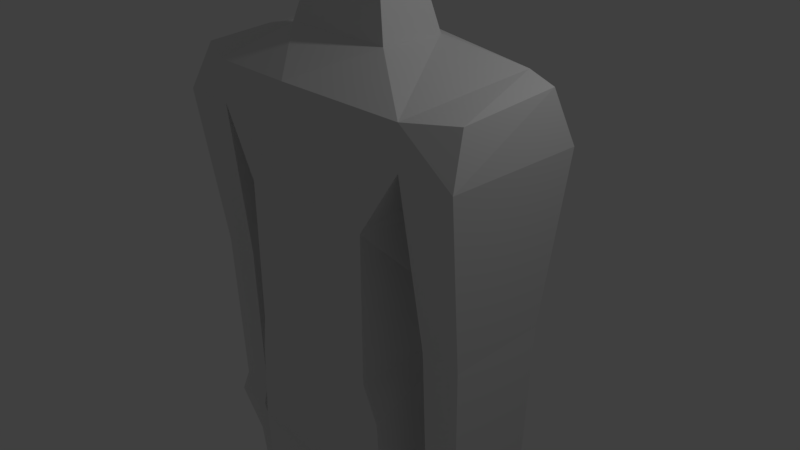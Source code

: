 # Source: Syperhero.blend  (saved by Blender 2.78.0; exported with 4.5.12 LTS)
import bpy
from mathutils import Matrix  # noqa: F401  (used for matrix-valued properties, if any)

bpy.ops.wm.read_factory_settings(use_empty=True)
scene = bpy.context.scene
scene.name = 'Scene'

# ---- collections
col_collection_1 = bpy.data.collections.new('Collection 1'); scene.collection.children.link(col_collection_1)

# ---- materials (node trees are filled in below, after node groups)
mat_material = bpy.data.materials.new('Material')
mat_material.alpha_threshold = 0.0
mat_material.use_transparent_shadow = False
mat_material.roughness = 0.5
mat_material.line_color = (0.0, 0.0, 0.0, 1.0)

# ---- material node trees

# ---- world
world_world = bpy.data.worlds.new('World'); scene.world = world_world
world_world.color = (0.05088, 0.05088, 0.05088)
world_world.use_sun_shadow = False
world_world.sun_shadow_jitter_overblur = 0.0
world_world.cycles.sampling_method = 'MANUAL'

# ---- cameras
cam_camera = bpy.data.cameras.new('Camera')
cam_camera.clip_end = 100.0
cam_camera.lens = 35.0
cam_camera.sensor_width = 32.0
cam_camera.sensor_height = 18.0
cam_camera.ortho_scale = 7.314
cam_camera.dof.focus_distance = 0.0
cam_camera.dof.aperture_fstop = 128.0

# ---- lights
light_lamp = bpy.data.lights.new('Lamp', 'POINT')
light_lamp.transmission_factor = 0.0
light_lamp.cutoff_distance = 30.0
light_lamp.energy = 100.0
light_lamp.shadow_buffer_clip_start = 1.001
light_lamp.shadow_soft_size = 0.1
light_lamp.shadow_maximum_resolution = 0.006
light_lamp.use_absolute_resolution = True

# ---- meshes
me_cube = bpy.data.meshes.new('Cube')
me_cube.from_pydata([(1.0, 1.0, -1.0), (1.0, -1.0, -1.0), (1.306, 1.0, 1.0), (1.0, -1.0, 1.0), (0.0, 0.8549, -1.0), (0.0, -1.0, -1.0), (0.0, 0.9591, 1.0), (0.0, -1.0, 1.0), (1.557, 0.9538, 1.879), (1.557, -0.9538, 1.879), (0.0, 1.098, 1.76), (0.0, -1.202, 1.76), (1.802, 0.7489, 2.678), (1.557, -0.9538, 2.426), (0.0, 1.098, 2.545), (0.0, -1.202, 2.545), (0.7797, 0.4338, 2.925), (0.7797, -0.4338, 2.925), (0.0, 0.7421, 2.925), (0.0, -0.4338, 2.925), (2.322, 0.9538, 1.879), (2.322, -0.9538, 1.879), (2.218, 0.6563, 2.589), (2.197, -0.6962, 2.48), (1.669, 0.6734, -0.3796), (1.669, -0.6734, -0.3796), (2.21, 0.6734, -0.3796), (2.21, -0.6734, -0.3796), (1.698, 0.6014, -2.697), (1.698, -0.6014, -2.697), (2.181, 0.6014, -2.697), (2.181, -0.6014, -2.697), (1.661, 0.6938, -2.971), (1.661, -0.6938, -2.971), (2.218, 0.6938, -2.971), (2.218, -0.6938, -2.971), (1.749, 0.4757, -3.813), (1.749, -0.4757, -3.813), (2.13, 0.4757, -3.813), (2.13, -0.4757, -3.813), (1.77, 0.4235, -4.45), (1.77, -0.4235, -4.45), (2.11, 0.4235, -4.45), (2.11, -0.4235, -4.45), (1.032, 1.269, -1.588), (1.164, -0.9379, -1.573), (0.0, 1.26, -1.599), (0.0, -1.051, -1.573), (1.059, 0.8543, -2.705), (1.222, -0.9379, -2.729), (0.0, 0.8689, -2.538), (0.0, -1.144, -2.328), (0.1423, 0.7758, -2.872), (0.2421, -0.8387, -2.73), (0.0, 0.7053, -2.73), (0.0, -0.9945, -2.73), (0.9298, 0.6572, -5.948), (1.101, -0.8842, -5.948), (0.3729, 0.5833, -5.948), (0.3729, -0.8163, -5.948), (0.8969, 0.7769, -8.829), (0.8969, -0.449, -8.829), (0.4103, 0.7123, -8.829), (0.4103, -0.3896, -8.829), (0.9634, 0.8191, -9.122), (1.069, -0.7405, -9.122), (0.3442, 0.7369, -9.123), (0.3442, -0.665, -9.123), (0.9636, 0.8191, -9.433), (1.069, -0.7405, -9.433), (0.3445, 0.7369, -9.433), (0.3445, -0.665, -9.433), (0.4057, -1.453, -9.244), (0.8463, -1.429, -9.243), (0.4059, -1.453, -9.433), (0.8464, -1.429, -9.432), (0.5125, 0.3083, 3.788), (0.5125, -0.254, 3.788), (0.0, 0.5081, 3.788), (0.0, -0.254, 3.788)], [(50, 52)], [(0, 2, 3, 1), (2, 0, 4, 6), (1, 3, 7, 5), (3, 2, 8, 9), (11, 9, 13, 15), (2, 6, 10, 8), (7, 3, 9, 11), (15, 13, 17, 19), (8, 12, 22, 20), (8, 10, 14, 12), (19, 17, 77, 79), (13, 12, 16, 17), (12, 14, 18, 16), (21, 20, 22, 23), (9, 8, 24, 25), (13, 9, 21, 23), (12, 13, 23, 22), (24, 26, 30, 28), (21, 9, 25, 27), (20, 21, 27, 26), (8, 20, 26, 24), (31, 29, 33, 35), (25, 24, 28, 29), (27, 25, 29, 31), (26, 27, 31, 30), (34, 35, 39, 38), (30, 31, 35, 34), (28, 30, 34, 32), (29, 28, 32, 33), (36, 38, 42, 40), (32, 34, 38, 36), (33, 32, 36, 37), (35, 33, 37, 39), (41, 40, 42, 43), (37, 36, 40, 41), (39, 37, 41, 43), (38, 39, 43, 42), (4, 0, 44, 46), (45, 47, 51, 49), (0, 1, 45, 44), (1, 5, 47, 45), (50, 48, 52, 54), (44, 45, 49, 48), (46, 44, 48, 50), (53, 55, 54, 52), (49, 51, 55, 53), (52, 48, 56, 58), (56, 57, 61, 60), (49, 53, 59, 57), (48, 49, 57, 56), (53, 52, 58, 59), (61, 63, 67, 65), (57, 59, 63, 61), (58, 56, 60, 62), (59, 58, 62, 63), (64, 65, 69, 68), (62, 60, 64, 66), (63, 62, 66, 67), (60, 61, 65, 64), (68, 69, 71, 70), (71, 69, 75, 74), (66, 64, 68, 70), (67, 66, 70, 71), (73, 72, 74, 75), (65, 67, 72, 73), (67, 71, 74, 72), (69, 65, 73, 75), (76, 78, 79, 77), (17, 16, 76, 77), (16, 18, 78, 76)])
_uv = me_cube.uv_layers.new(name='UVMap')
_uv.uv.foreach_set('vector', [0.2023, 0.05145, 0.2789, 0.1896, 0.1624, 0.2751, 0.06703, 0.143, 0.2789, 0.1896, 0.2023, 0.05145, 0.2719, 0.0002111, 0.3724, 0.139, 0.06703, 0.143, 0.1624, 0.2751, 0.09681, 0.3273, 0.0002111, 0.1895, 0.1624, 0.2751, 0.2789, 0.1896, 0.3003, 0.2467, 0.2233, 0.3056, 0.1386, 0.3808, 0.2233, 0.3056, 0.2478, 0.3281, 0.1923, 0.4279, 0.2789, 0.1896, 0.3724, 0.139, 0.4033, 0.1998, 0.3003, 0.2467, 0.09681, 0.3273, 0.1624, 0.2751, 0.2233, 0.3056, 0.1386, 0.3808, 0.1923, 0.4279, 0.2478, 0.3281, 0.2999, 0.3877, 0.2712, 0.4595, 0.3535, 0.8299, 0.2982, 0.8829, 0.2795, 0.8505, 0.3004, 0.812, 0.3003, 0.2467, 0.4033, 0.1998, 0.4226, 0.2668, 0.3055, 0.2886, 0.8372, 0.6555, 0.7852, 0.6073, 0.8441, 0.5824, 0.8802, 0.5933, 0.2478, 0.3281, 0.3055, 0.2886, 0.3517, 0.3307, 0.2999, 0.3877, 0.3055, 0.2886, 0.4226, 0.2668, 0.4226, 0.3123, 0.3517, 0.3307, 0.1986, 0.8065, 0.3004, 0.812, 0.2795, 0.8505, 0.2112, 0.8419, 0.1445, 0.8306, 0.0002111, 0.8133, 0.0412, 0.6438, 0.1476, 0.6538, 0.1721, 0.8722, 0.1445, 0.8306, 0.1986, 0.8065, 0.2112, 0.8419, 0.2982, 0.8829, 0.1721, 0.8722, 0.2112, 0.8419, 0.2795, 0.8505, 0.3447, 0.6474, 0.3002, 0.6495, 0.2894, 0.4629, 0.3278, 0.4599, 0.1986, 0.8065, 0.1445, 0.8306, 0.1476, 0.6538, 0.1905, 0.6538, 0.3004, 0.812, 0.1986, 0.8065, 0.1905, 0.6538, 0.3002, 0.6495, 0.3535, 0.8299, 0.3004, 0.812, 0.3002, 0.6495, 0.3447, 0.6474, 0.4309, 0.7275, 0.4231, 0.6826, 0.4514, 0.6754, 0.4538, 0.7224, 0.1476, 0.6538, 0.0412, 0.6438, 0.05873, 0.4599, 0.1543, 0.466, 0.1905, 0.6538, 0.1476, 0.6538, 0.1543, 0.466, 0.1926, 0.4667, 0.3002, 0.6495, 0.1905, 0.6538, 0.1926, 0.4667, 0.2894, 0.4629, 0.4672, 0.8166, 0.4538, 0.7224, 0.5169, 0.7269, 0.5254, 0.7956, 0.4468, 0.8184, 0.4309, 0.7275, 0.4538, 0.7224, 0.4672, 0.8166, 0.4516, 0.856, 0.4468, 0.8184, 0.4672, 0.8166, 0.4744, 0.856, 0.7111, 0.6904, 0.7228, 0.7835, 0.7024, 0.7934, 0.6889, 0.686, 0.5415, 0.8233, 0.5254, 0.7956, 0.5579, 0.7741, 0.5849, 0.7869, 0.4744, 0.856, 0.4672, 0.8166, 0.5254, 0.7956, 0.5415, 0.8233, 0.6889, 0.686, 0.7024, 0.7934, 0.6347, 0.7847, 0.6255, 0.7111, 0.4538, 0.7224, 0.4514, 0.6754, 0.527, 0.6942, 0.5169, 0.7269, 0.5766, 0.7213, 0.5849, 0.7869, 0.5579, 0.7741, 0.558, 0.7357, 0.6255, 0.7111, 0.6347, 0.7847, 0.5849, 0.7869, 0.5766, 0.7213, 0.5169, 0.7269, 0.527, 0.6942, 0.5766, 0.7213, 0.558, 0.7357, 0.5254, 0.7956, 0.5169, 0.7269, 0.558, 0.7357, 0.5579, 0.7741, 0.7848, 0.6585, 0.6957, 0.675, 0.6938, 0.6248, 0.7678, 0.5959, 0.546, 0.628, 0.4482, 0.5748, 0.4932, 0.4982, 0.5773, 0.5588, 0.6957, 0.675, 0.5214, 0.675, 0.546, 0.628, 0.6938, 0.6248, 0.5214, 0.675, 0.4231, 0.6313, 0.4482, 0.5748, 0.546, 0.628, 0.7127, 0.5065, 0.658, 0.5724, 0.6749, 0.513, 0.6819, 0.4965, 0.6938, 0.6248, 0.546, 0.628, 0.5773, 0.5588, 0.658, 0.5724, 0.7678, 0.5959, 0.6938, 0.6248, 0.658, 0.5724, 0.7127, 0.5065, 0.5552, 0.4956, 0.5377, 0.4721, 0.6819, 0.4965, 0.6749, 0.513, 0.5773, 0.5588, 0.4932, 0.4982, 0.5377, 0.4721, 0.5552, 0.4956, 0.8219, 0.4465, 0.7557, 0.468, 0.7328, 0.2228, 0.7751, 0.2171, 0.7328, 0.2228, 0.618, 0.2344, 0.6154, 0.01949, 0.7061, 0.004961, 0.6213, 0.4717, 0.5456, 0.4692, 0.565, 0.2313, 0.618, 0.2344, 0.7557, 0.468, 0.6213, 0.4717, 0.618, 0.2344, 0.7328, 0.2228, 0.5456, 0.4692, 0.4231, 0.4466, 0.463, 0.2152, 0.565, 0.2313, 0.4308, 0.9516, 0.4231, 0.9144, 0.4533, 0.9055, 0.4642, 0.9608, 0.618, 0.2344, 0.565, 0.2313, 0.5785, 0.01688, 0.6154, 0.01949, 0.7751, 0.2171, 0.7328, 0.2228, 0.7061, 0.004961, 0.7424, 0.0002111, 0.565, 0.2313, 0.463, 0.2152, 0.497, 0.0002113, 0.5785, 0.01688, 0.6952, 0.9775, 0.5793, 0.9748, 0.5824, 0.9521, 0.6957, 0.9545, 0.739, 0.9089, 0.7414, 0.9461, 0.7193, 0.953, 0.7163, 0.9055, 0.6108, 0.8564, 0.6934, 0.8609, 0.694, 0.8835, 0.589, 0.8778, 0.692, 0.9998, 0.6011, 0.9998, 0.5793, 0.9748, 0.6952, 0.9775, 0.6957, 0.9545, 0.5824, 0.9521, 0.5889, 0.9009, 0.6927, 0.907, 0.5889, 0.9009, 0.5824, 0.9521, 0.5311, 0.9381, 0.5298, 0.904, 0.7163, 0.9055, 0.7193, 0.953, 0.6957, 0.9545, 0.6927, 0.907, 0.589, 0.8778, 0.694, 0.8835, 0.6927, 0.907, 0.5889, 0.9009, 0.5165, 0.9387, 0.5152, 0.9046, 0.5298, 0.904, 0.5311, 0.9381, 0.4642, 0.9608, 0.4533, 0.9055, 0.5152, 0.9046, 0.5165, 0.9387, 0.589, 0.8778, 0.5889, 0.9009, 0.5298, 0.904, 0.5291, 0.8896, 0.5824, 0.9521, 0.5793, 0.9748, 0.5273, 0.9526, 0.5311, 0.9381, 0.8494, 0.5511, 0.8823, 0.5305, 0.8802, 0.5933, 0.8441, 0.5824, 0.7852, 0.6073, 0.7852, 0.5317, 0.8494, 0.5511, 0.8441, 0.5824, 0.7852, 0.5317, 0.8329, 0.4721, 0.8823, 0.5305, 0.8494, 0.5511])
me_cube.materials.append(mat_material)
me_cube.use_remesh_preserve_volume = False
me_cube.use_remesh_preserve_attributes = False
me_cube.use_mirror_vertex_groups = False
me_cube.update()

# ---- objects
ob_cube = bpy.data.objects.new('Cube', me_cube)
ob_lamp = bpy.data.objects.new('Lamp', light_lamp)
ob_camera = bpy.data.objects.new('Camera', cam_camera)

# ---- transforms, parenting, visibility, modifiers, constraints
ob_cube.location = (0.0, 0.0, 0.0)
ob_cube.lock_rotations_4d = False
ob_cube.empty_display_type = 'ARROWS'
ob_cube.lineart.crease_threshold = 0.0
_m = ob_cube.modifiers.new('Mirror', 'MIRROR')
_m.use_clip = True
ob_lamp.location = (4.076, 1.005, 5.904)
ob_lamp.rotation_euler = (0.6503, 0.05522, 1.866)
ob_lamp.lock_rotations_4d = False
ob_lamp.empty_display_type = 'ARROWS'
ob_lamp.color = (0.0, 0.0, 0.0, 0.0)
ob_lamp.lineart.crease_threshold = 0.0
ob_camera.location = (7.481, -6.508, 5.344)
ob_camera.rotation_euler = (1.109, 0.0, 0.8149)
ob_camera.lock_rotations_4d = False
ob_camera.empty_display_type = 'ARROWS'
ob_camera.color = (0.0, 0.0, 0.0, 0.0)
ob_camera.display_type = 'WIRE'
ob_camera.lineart.crease_threshold = 0.0

# ---- collection membership
col_collection_1.objects.link(ob_cube)
col_collection_1.objects.link(ob_lamp)
col_collection_1.objects.link(ob_camera)

# ---- scene / render settings (as saved in the file)
scene.camera = ob_camera
scene.frame_start = 1; scene.frame_end = 250; scene.frame_set(1)
scene.render.engine = 'BLENDER_EEVEE_NEXT'
scene.render.resolution_percentage = 50
scene.render.dither_intensity = 0.0
scene.cycles.use_denoising = False
scene.cycles.samples = 128
scene.cycles.sampling_pattern = 'TABULATED_SOBOL'
scene.cycles.light_sampling_threshold = 0.0
scene.cycles.use_adaptive_sampling = False
scene.cycles.use_light_tree = False
scene.cycles.blur_glossy = 0.0
scene.cycles.sample_clamp_indirect = 0.0
scene.view_settings.view_transform = 'Standard'
bpy.context.view_layer.update()
